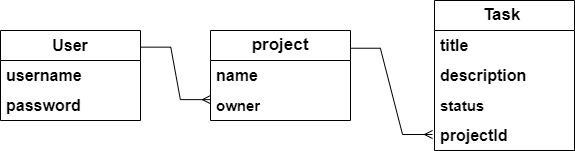

The diagram above was exported from draw.io. Its source (the exported page's mxGraphModel, read from the mxfile embedded in the PNG):
<mxGraphModel dx="794" dy="412" grid="0" gridSize="10" guides="1" tooltips="1" connect="1" arrows="1" fold="1" page="1" pageScale="1" pageWidth="827" pageHeight="1169" math="0" shadow="0">
  <root>
    <mxCell id="0" />
    <mxCell id="1" parent="0" />
    <mxCell id="cCEddWuKjyMkqvKa9nt3-3" value="&lt;font style=&quot;font-size: 16px;&quot;&gt;&lt;b&gt;User&lt;/b&gt;&lt;/font&gt;" style="swimlane;fontStyle=0;childLayout=stackLayout;horizontal=1;startSize=30;horizontalStack=0;resizeParent=1;resizeParentMax=0;resizeLast=0;collapsible=1;marginBottom=0;whiteSpace=wrap;html=1;" vertex="1" parent="1">
      <mxGeometry x="100" y="130" width="140" height="90" as="geometry" />
    </mxCell>
    <mxCell id="cCEddWuKjyMkqvKa9nt3-4" value="&lt;b&gt;&lt;font style=&quot;font-size: 16px;&quot;&gt;username&lt;/font&gt;&lt;/b&gt;" style="text;strokeColor=none;fillColor=none;align=left;verticalAlign=middle;spacingLeft=4;spacingRight=4;overflow=hidden;points=[[0,0.5],[1,0.5]];portConstraint=eastwest;rotatable=0;whiteSpace=wrap;html=1;" vertex="1" parent="cCEddWuKjyMkqvKa9nt3-3">
      <mxGeometry y="30" width="140" height="30" as="geometry" />
    </mxCell>
    <mxCell id="cCEddWuKjyMkqvKa9nt3-5" value="&lt;font style=&quot;font-size: 16px;&quot;&gt;&lt;b&gt;password&lt;/b&gt;&lt;/font&gt;" style="text;strokeColor=none;fillColor=none;align=left;verticalAlign=middle;spacingLeft=4;spacingRight=4;overflow=hidden;points=[[0,0.5],[1,0.5]];portConstraint=eastwest;rotatable=0;whiteSpace=wrap;html=1;" vertex="1" parent="cCEddWuKjyMkqvKa9nt3-3">
      <mxGeometry y="60" width="140" height="30" as="geometry" />
    </mxCell>
    <mxCell id="cCEddWuKjyMkqvKa9nt3-7" value="&lt;font style=&quot;font-size: 17px;&quot;&gt;&lt;b&gt;project&lt;/b&gt;&lt;/font&gt;" style="swimlane;fontStyle=0;childLayout=stackLayout;horizontal=1;startSize=30;horizontalStack=0;resizeParent=1;resizeParentMax=0;resizeLast=0;collapsible=1;marginBottom=0;whiteSpace=wrap;html=1;" vertex="1" parent="1">
      <mxGeometry x="310" y="130" width="140" height="90" as="geometry" />
    </mxCell>
    <mxCell id="cCEddWuKjyMkqvKa9nt3-8" value="&lt;font style=&quot;font-size: 16px;&quot;&gt;&lt;b&gt;name&lt;/b&gt;&lt;/font&gt;" style="text;strokeColor=none;fillColor=none;align=left;verticalAlign=middle;spacingLeft=4;spacingRight=4;overflow=hidden;points=[[0,0.5],[1,0.5]];portConstraint=eastwest;rotatable=0;whiteSpace=wrap;html=1;" vertex="1" parent="cCEddWuKjyMkqvKa9nt3-7">
      <mxGeometry y="30" width="140" height="30" as="geometry" />
    </mxCell>
    <mxCell id="cCEddWuKjyMkqvKa9nt3-9" value="&lt;font style=&quot;font-size: 15px;&quot;&gt;&lt;b&gt;owner&lt;/b&gt;&lt;/font&gt;" style="text;strokeColor=none;fillColor=none;align=left;verticalAlign=middle;spacingLeft=4;spacingRight=4;overflow=hidden;points=[[0,0.5],[1,0.5]];portConstraint=eastwest;rotatable=0;whiteSpace=wrap;html=1;" vertex="1" parent="cCEddWuKjyMkqvKa9nt3-7">
      <mxGeometry y="60" width="140" height="30" as="geometry" />
    </mxCell>
    <mxCell id="cCEddWuKjyMkqvKa9nt3-12" value="&lt;font style=&quot;font-size: 17px;&quot;&gt;&lt;b&gt;Task&amp;nbsp;&lt;/b&gt;&lt;/font&gt;" style="swimlane;fontStyle=0;childLayout=stackLayout;horizontal=1;startSize=30;horizontalStack=0;resizeParent=1;resizeParentMax=0;resizeLast=0;collapsible=1;marginBottom=0;whiteSpace=wrap;html=1;" vertex="1" parent="1">
      <mxGeometry x="534" y="100" width="140" height="150" as="geometry" />
    </mxCell>
    <mxCell id="cCEddWuKjyMkqvKa9nt3-13" value="&lt;font style=&quot;font-size: 16px;&quot;&gt;&lt;b&gt;title&lt;/b&gt;&lt;/font&gt;" style="text;strokeColor=none;fillColor=none;align=left;verticalAlign=middle;spacingLeft=4;spacingRight=4;overflow=hidden;points=[[0,0.5],[1,0.5]];portConstraint=eastwest;rotatable=0;whiteSpace=wrap;html=1;" vertex="1" parent="cCEddWuKjyMkqvKa9nt3-12">
      <mxGeometry y="30" width="140" height="30" as="geometry" />
    </mxCell>
    <mxCell id="cCEddWuKjyMkqvKa9nt3-14" value="&lt;font style=&quot;font-size: 16px;&quot;&gt;&lt;b&gt;description&lt;/b&gt;&lt;/font&gt;" style="text;strokeColor=none;fillColor=none;align=left;verticalAlign=middle;spacingLeft=4;spacingRight=4;overflow=hidden;points=[[0,0.5],[1,0.5]];portConstraint=eastwest;rotatable=0;whiteSpace=wrap;html=1;" vertex="1" parent="cCEddWuKjyMkqvKa9nt3-12">
      <mxGeometry y="60" width="140" height="30" as="geometry" />
    </mxCell>
    <mxCell id="cCEddWuKjyMkqvKa9nt3-15" value="&lt;font style=&quot;font-size: 15px;&quot;&gt;&lt;b&gt;status&lt;/b&gt;&lt;/font&gt;" style="text;strokeColor=none;fillColor=none;align=left;verticalAlign=middle;spacingLeft=4;spacingRight=4;overflow=hidden;points=[[0,0.5],[1,0.5]];portConstraint=eastwest;rotatable=0;whiteSpace=wrap;html=1;" vertex="1" parent="cCEddWuKjyMkqvKa9nt3-12">
      <mxGeometry y="90" width="140" height="30" as="geometry" />
    </mxCell>
    <mxCell id="cCEddWuKjyMkqvKa9nt3-17" value="&lt;font style=&quot;font-size: 16px;&quot;&gt;&lt;b&gt;projectId&lt;/b&gt;&lt;/font&gt;" style="text;strokeColor=none;fillColor=none;align=left;verticalAlign=middle;spacingLeft=4;spacingRight=4;overflow=hidden;points=[[0,0.5],[1,0.5]];portConstraint=eastwest;rotatable=0;whiteSpace=wrap;html=1;" vertex="1" parent="cCEddWuKjyMkqvKa9nt3-12">
      <mxGeometry y="120" width="140" height="30" as="geometry" />
    </mxCell>
    <mxCell id="cCEddWuKjyMkqvKa9nt3-20" value="" style="edgeStyle=entityRelationEdgeStyle;fontSize=12;html=1;endArrow=ERmany;rounded=0;entryX=-0.001;entryY=0.304;entryDx=0;entryDy=0;entryPerimeter=0;exitX=1.002;exitY=0.185;exitDx=0;exitDy=0;exitPerimeter=0;" edge="1" parent="1" source="cCEddWuKjyMkqvKa9nt3-3" target="cCEddWuKjyMkqvKa9nt3-9">
      <mxGeometry width="100" height="100" relative="1" as="geometry">
        <mxPoint x="246" y="144" as="sourcePoint" />
        <mxPoint x="438" y="147" as="targetPoint" />
      </mxGeometry>
    </mxCell>
    <mxCell id="cCEddWuKjyMkqvKa9nt3-21" value="" style="edgeStyle=entityRelationEdgeStyle;fontSize=12;html=1;endArrow=ERmany;rounded=0;entryX=-0.014;entryY=0.467;entryDx=0;entryDy=0;entryPerimeter=0;exitX=0.999;exitY=0.197;exitDx=0;exitDy=0;exitPerimeter=0;" edge="1" parent="1" source="cCEddWuKjyMkqvKa9nt3-7" target="cCEddWuKjyMkqvKa9nt3-17">
      <mxGeometry width="100" height="100" relative="1" as="geometry">
        <mxPoint x="455" y="155" as="sourcePoint" />
        <mxPoint x="527" y="207" as="targetPoint" />
      </mxGeometry>
    </mxCell>
  </root>
</mxGraphModel>